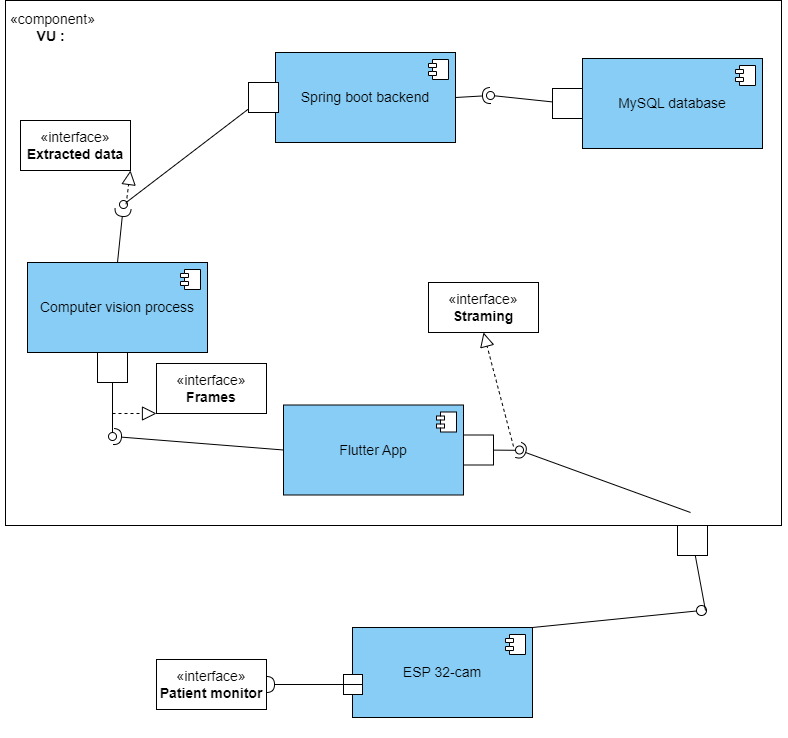

The diagram above was exported from draw.io. Its source (the exported page's mxGraphModel, read from the mxfile embedded in the PNG):
<mxGraphModel dx="3787" dy="2900" grid="0" gridSize="10" guides="1" tooltips="1" connect="1" arrows="1" fold="1" page="1" pageScale="1" pageWidth="827" pageHeight="1169" background="#ffffff" math="0" shadow="0">
  <root>
    <mxCell id="0" />
    <mxCell id="1" parent="0" />
    <mxCell id="SW_jWYu1tHivDOUj3hH9-3" value="ESP 32-cam" style="html=1;dropTarget=0;whiteSpace=wrap;fillColor=#88CDF6;fontSize=14;" parent="1" vertex="1">
      <mxGeometry x="-462" y="-230" width="180" height="90" as="geometry" />
    </mxCell>
    <mxCell id="SW_jWYu1tHivDOUj3hH9-4" value="" style="shape=module;jettyWidth=8;jettyHeight=4;fontSize=14;" parent="SW_jWYu1tHivDOUj3hH9-3" vertex="1">
      <mxGeometry x="1" width="20" height="20" relative="1" as="geometry">
        <mxPoint x="-27" y="7" as="offset" />
      </mxGeometry>
    </mxCell>
    <mxCell id="SW_jWYu1tHivDOUj3hH9-6" value="" style="endArrow=none;html=1;rounded=0;align=center;verticalAlign=top;endFill=0;labelBackgroundColor=none;endSize=2;" parent="1" edge="1">
      <mxGeometry relative="1" as="geometry">
        <mxPoint x="486" y="329" as="sourcePoint" />
      </mxGeometry>
    </mxCell>
    <mxCell id="SW_jWYu1tHivDOUj3hH9-10" value="«interface»&lt;br style=&quot;font-size: 14px;&quot;&gt;&lt;b style=&quot;font-size: 14px;&quot;&gt;Patient monitor&lt;/b&gt;" style="html=1;whiteSpace=wrap;fontSize=14;" parent="1" vertex="1">
      <mxGeometry x="-658" y="-198" width="110" height="50" as="geometry" />
    </mxCell>
    <mxCell id="SW_jWYu1tHivDOUj3hH9-26" value="" style="ellipse;whiteSpace=wrap;html=1;align=center;aspect=fixed;fillColor=none;strokeColor=none;resizable=0;perimeter=centerPerimeter;rotatable=0;allowArrows=0;points=[];outlineConnect=1;fontSize=14;" parent="1" vertex="1">
      <mxGeometry x="-542" y="-129.5" width="10" height="10" as="geometry" />
    </mxCell>
    <mxCell id="SW_jWYu1tHivDOUj3hH9-34" value="" style="html=1;dropTarget=0;whiteSpace=wrap;fontSize=14;" parent="1" vertex="1">
      <mxGeometry x="-809" y="-857" width="776" height="525" as="geometry" />
    </mxCell>
    <mxCell id="SW_jWYu1tHivDOUj3hH9-36" value="«component»&lt;br style=&quot;border-color: var(--border-color); font-size: 14px;&quot;&gt;&lt;b style=&quot;border-color: var(--border-color); font-size: 14px;&quot;&gt;VU :&amp;nbsp;&lt;/b&gt;" style="text;html=1;align=center;verticalAlign=middle;resizable=0;points=[];autosize=1;strokeColor=none;fillColor=none;fontSize=14;" parent="1" vertex="1">
      <mxGeometry x="-814" y="-853" width="103" height="46" as="geometry" />
    </mxCell>
    <mxCell id="SW_jWYu1tHivDOUj3hH9-46" value="" style="html=1;rounded=0;fontSize=14;" parent="1" vertex="1">
      <mxGeometry x="-471" y="-183" width="19" height="20" as="geometry" />
    </mxCell>
    <mxCell id="SW_jWYu1tHivDOUj3hH9-50" value="" style="rounded=0;orthogonalLoop=1;jettySize=auto;html=1;endArrow=halfCircle;endFill=0;endSize=6;strokeWidth=1;sketch=0;fontSize=14;curved=1;exitX=1;exitY=0.5;exitDx=0;exitDy=0;entryX=1;entryY=0.5;entryDx=0;entryDy=0;" parent="1" source="SW_jWYu1tHivDOUj3hH9-46" target="SW_jWYu1tHivDOUj3hH9-10" edge="1">
      <mxGeometry relative="1" as="geometry">
        <mxPoint x="-947" y="-151.5" as="sourcePoint" />
      </mxGeometry>
    </mxCell>
    <mxCell id="SW_jWYu1tHivDOUj3hH9-51" value="" style="ellipse;whiteSpace=wrap;html=1;align=center;aspect=fixed;fillColor=none;strokeColor=none;resizable=0;perimeter=centerPerimeter;rotatable=0;allowArrows=0;points=[];outlineConnect=1;fontSize=14;" parent="1" vertex="1">
      <mxGeometry x="-502" y="-166" width="10" height="10" as="geometry" />
    </mxCell>
    <mxCell id="SW_jWYu1tHivDOUj3hH9-52" value="" style="html=1;rounded=0;fontSize=14;" parent="1" vertex="1">
      <mxGeometry x="-137" y="-332" width="30" height="30" as="geometry" />
    </mxCell>
    <mxCell id="SW_jWYu1tHivDOUj3hH9-53" value="" style="endArrow=none;html=1;rounded=0;align=center;verticalAlign=top;endFill=0;labelBackgroundColor=none;endSize=2;fontSize=14;" parent="1" source="SW_jWYu1tHivDOUj3hH9-52" edge="1">
      <mxGeometry relative="1" as="geometry">
        <mxPoint x="-109" y="-247" as="targetPoint" />
      </mxGeometry>
    </mxCell>
    <mxCell id="SW_jWYu1tHivDOUj3hH9-62" value="" style="rounded=0;orthogonalLoop=1;jettySize=auto;html=1;endArrow=oval;endFill=0;sketch=0;sourcePerimeterSpacing=0;targetPerimeterSpacing=0;endSize=10;exitX=1;exitY=0;exitDx=0;exitDy=0;fontSize=14;" parent="1" source="SW_jWYu1tHivDOUj3hH9-3" edge="1">
      <mxGeometry relative="1" as="geometry">
        <mxPoint x="11" y="-655.5" as="sourcePoint" />
        <mxPoint x="-113" y="-247" as="targetPoint" />
      </mxGeometry>
    </mxCell>
    <mxCell id="SW_jWYu1tHivDOUj3hH9-63" value="" style="ellipse;whiteSpace=wrap;html=1;align=center;aspect=fixed;fillColor=none;strokeColor=none;resizable=0;perimeter=centerPerimeter;rotatable=0;allowArrows=0;points=[];outlineConnect=1;fontSize=14;" parent="1" vertex="1">
      <mxGeometry x="-37" y="-308" width="10" height="10" as="geometry" />
    </mxCell>
    <mxCell id="SW_jWYu1tHivDOUj3hH9-1" value="Flutter App" style="html=1;dropTarget=0;whiteSpace=wrap;fillColor=#88CDF6;fontSize=14;" parent="1" vertex="1">
      <mxGeometry x="-531" y="-452.5" width="180" height="90" as="geometry" />
    </mxCell>
    <mxCell id="SW_jWYu1tHivDOUj3hH9-2" value="" style="shape=module;jettyWidth=8;jettyHeight=4;fontSize=14;" parent="SW_jWYu1tHivDOUj3hH9-1" vertex="1">
      <mxGeometry x="1" width="20" height="20" relative="1" as="geometry">
        <mxPoint x="-27" y="7" as="offset" />
      </mxGeometry>
    </mxCell>
    <mxCell id="SW_jWYu1tHivDOUj3hH9-70" value="" style="html=1;rounded=0;fontSize=14;" parent="1" vertex="1">
      <mxGeometry x="-351" y="-422.5" width="30" height="30" as="geometry" />
    </mxCell>
    <mxCell id="SW_jWYu1tHivDOUj3hH9-71" value="" style="endArrow=none;html=1;rounded=0;align=center;verticalAlign=top;endFill=0;labelBackgroundColor=none;endSize=2;fontSize=14;" parent="1" source="SW_jWYu1tHivDOUj3hH9-70" target="SW_jWYu1tHivDOUj3hH9-72" edge="1">
      <mxGeometry relative="1" as="geometry" />
    </mxCell>
    <mxCell id="SW_jWYu1tHivDOUj3hH9-72" value="" style="ellipse;html=1;fontSize=14;align=center;fillColor=none;points=[];aspect=fixed;resizable=0;verticalAlign=bottom;labelPosition=center;verticalLabelPosition=top;flipH=1;" parent="1" vertex="1">
      <mxGeometry x="-299" y="-411.5" width="8" height="8" as="geometry" />
    </mxCell>
    <mxCell id="SW_jWYu1tHivDOUj3hH9-73" value="" style="rounded=0;orthogonalLoop=1;jettySize=auto;html=1;endArrow=halfCircle;endFill=0;endSize=6;strokeWidth=1;sketch=0;fontSize=14;curved=1;exitX=-0.04;exitY=1.28;exitDx=0;exitDy=0;entryX=0.679;entryY=0.473;entryDx=0;entryDy=0;entryPerimeter=0;exitPerimeter=0;" parent="1" source="SW_jWYu1tHivDOUj3hH9-74" target="SW_jWYu1tHivDOUj3hH9-72" edge="1">
      <mxGeometry relative="1" as="geometry">
        <mxPoint x="-248" y="-516" as="sourcePoint" />
      </mxGeometry>
    </mxCell>
    <mxCell id="SW_jWYu1tHivDOUj3hH9-74" value="" style="ellipse;whiteSpace=wrap;html=1;align=center;aspect=fixed;fillColor=none;strokeColor=none;resizable=0;perimeter=centerPerimeter;rotatable=0;allowArrows=0;points=[];outlineConnect=1;fontSize=14;" parent="1" vertex="1">
      <mxGeometry x="-129" y="-350" width="10" height="10" as="geometry" />
    </mxCell>
    <mxCell id="SW_jWYu1tHivDOUj3hH9-27" value="«interface»&lt;br style=&quot;font-size: 14px;&quot;&gt;&lt;b style=&quot;font-size: 14px;&quot;&gt;Straming&lt;/b&gt;" style="html=1;whiteSpace=wrap;fontSize=14;" parent="1" vertex="1">
      <mxGeometry x="-386" y="-575" width="110" height="50" as="geometry" />
    </mxCell>
    <mxCell id="SW_jWYu1tHivDOUj3hH9-28" value="Spring boot backend" style="html=1;dropTarget=0;whiteSpace=wrap;fillColor=#88CDF6;fontSize=14;" parent="1" vertex="1">
      <mxGeometry x="-539" y="-805" width="180" height="90" as="geometry" />
    </mxCell>
    <mxCell id="SW_jWYu1tHivDOUj3hH9-29" value="" style="shape=module;jettyWidth=8;jettyHeight=4;fontSize=14;" parent="SW_jWYu1tHivDOUj3hH9-28" vertex="1">
      <mxGeometry x="1" width="20" height="20" relative="1" as="geometry">
        <mxPoint x="-27" y="7" as="offset" />
      </mxGeometry>
    </mxCell>
    <mxCell id="SW_jWYu1tHivDOUj3hH9-30" value="MySQL database" style="html=1;dropTarget=0;whiteSpace=wrap;fillColor=#88CDF6;fontSize=14;" parent="1" vertex="1">
      <mxGeometry x="-232" y="-799" width="180" height="90" as="geometry" />
    </mxCell>
    <mxCell id="SW_jWYu1tHivDOUj3hH9-31" value="" style="shape=module;jettyWidth=8;jettyHeight=4;fontSize=14;" parent="SW_jWYu1tHivDOUj3hH9-30" vertex="1">
      <mxGeometry x="1" width="20" height="20" relative="1" as="geometry">
        <mxPoint x="-27" y="7" as="offset" />
      </mxGeometry>
    </mxCell>
    <mxCell id="SW_jWYu1tHivDOUj3hH9-32" value="Computer vision process" style="html=1;dropTarget=0;whiteSpace=wrap;fillColor=#88CDF6;fontSize=14;" parent="1" vertex="1">
      <mxGeometry x="-787" y="-595" width="180" height="90" as="geometry" />
    </mxCell>
    <mxCell id="SW_jWYu1tHivDOUj3hH9-33" value="" style="shape=module;jettyWidth=8;jettyHeight=4;fontSize=14;" parent="SW_jWYu1tHivDOUj3hH9-32" vertex="1">
      <mxGeometry x="1" width="20" height="20" relative="1" as="geometry">
        <mxPoint x="-27" y="7" as="offset" />
      </mxGeometry>
    </mxCell>
    <mxCell id="SW_jWYu1tHivDOUj3hH9-81" value="" style="html=1;rounded=0;fontSize=14;" parent="1" vertex="1">
      <mxGeometry x="-717" y="-505" width="30" height="30" as="geometry" />
    </mxCell>
    <mxCell id="SW_jWYu1tHivDOUj3hH9-82" value="" style="endArrow=none;html=1;rounded=0;align=center;verticalAlign=top;endFill=0;labelBackgroundColor=none;endSize=2;fontSize=14;" parent="1" source="SW_jWYu1tHivDOUj3hH9-81" target="SW_jWYu1tHivDOUj3hH9-83" edge="1">
      <mxGeometry relative="1" as="geometry" />
    </mxCell>
    <mxCell id="SW_jWYu1tHivDOUj3hH9-83" value="" style="ellipse;html=1;fontSize=14;align=center;fillColor=none;points=[];aspect=fixed;resizable=0;verticalAlign=bottom;labelPosition=center;verticalLabelPosition=top;flipH=1;" parent="1" vertex="1">
      <mxGeometry x="-706" y="-425" width="8" height="8" as="geometry" />
    </mxCell>
    <mxCell id="SW_jWYu1tHivDOUj3hH9-84" value="" style="rounded=0;orthogonalLoop=1;jettySize=auto;html=1;endArrow=halfCircle;endFill=0;endSize=6;strokeWidth=1;sketch=0;fontSize=14;curved=1;exitX=0;exitY=0.5;exitDx=0;exitDy=0;" parent="1" source="SW_jWYu1tHivDOUj3hH9-1" target="SW_jWYu1tHivDOUj3hH9-85" edge="1">
      <mxGeometry relative="1" as="geometry">
        <mxPoint x="-233" y="-514" as="sourcePoint" />
      </mxGeometry>
    </mxCell>
    <mxCell id="SW_jWYu1tHivDOUj3hH9-85" value="" style="ellipse;whiteSpace=wrap;html=1;align=center;aspect=fixed;fillColor=none;strokeColor=none;resizable=0;perimeter=centerPerimeter;rotatable=0;allowArrows=0;points=[];outlineConnect=1;fontSize=14;" parent="1" vertex="1">
      <mxGeometry x="-706" y="-426" width="10" height="10" as="geometry" />
    </mxCell>
    <mxCell id="SW_jWYu1tHivDOUj3hH9-86" value="«interface»&lt;br style=&quot;font-size: 14px;&quot;&gt;&lt;b style=&quot;font-size: 14px;&quot;&gt;Frames&lt;/b&gt;" style="html=1;whiteSpace=wrap;fontSize=14;" parent="1" vertex="1">
      <mxGeometry x="-658" y="-494" width="110" height="50" as="geometry" />
    </mxCell>
    <mxCell id="SW_jWYu1tHivDOUj3hH9-90" value="" style="rounded=0;orthogonalLoop=1;jettySize=auto;html=1;endArrow=halfCircle;endFill=0;endSize=6;strokeWidth=1;sketch=0;fontSize=14;curved=1;exitX=0.5;exitY=0;exitDx=0;exitDy=0;" parent="1" source="SW_jWYu1tHivDOUj3hH9-32" target="SW_jWYu1tHivDOUj3hH9-94" edge="1">
      <mxGeometry relative="1" as="geometry">
        <mxPoint x="-375" y="-591" as="sourcePoint" />
        <mxPoint x="-545" y="-605" as="targetPoint" />
      </mxGeometry>
    </mxCell>
    <mxCell id="SW_jWYu1tHivDOUj3hH9-92" value="" style="html=1;rounded=0;fontSize=14;" parent="1" vertex="1">
      <mxGeometry x="-566" y="-775" width="30" height="30" as="geometry" />
    </mxCell>
    <mxCell id="SW_jWYu1tHivDOUj3hH9-93" value="" style="endArrow=none;html=1;rounded=0;align=center;verticalAlign=top;endFill=0;labelBackgroundColor=none;endSize=2;fontSize=14;" parent="1" source="SW_jWYu1tHivDOUj3hH9-92" target="SW_jWYu1tHivDOUj3hH9-94" edge="1">
      <mxGeometry relative="1" as="geometry" />
    </mxCell>
    <mxCell id="SW_jWYu1tHivDOUj3hH9-94" value="" style="ellipse;html=1;fontSize=14;align=center;fillColor=none;points=[];aspect=fixed;resizable=0;verticalAlign=bottom;labelPosition=center;verticalLabelPosition=top;flipH=1;" parent="1" vertex="1">
      <mxGeometry x="-695" y="-657" width="8" height="8" as="geometry" />
    </mxCell>
    <mxCell id="SW_jWYu1tHivDOUj3hH9-95" value="«interface»&lt;br style=&quot;font-size: 14px;&quot;&gt;&lt;b style=&quot;font-size: 14px;&quot;&gt;Extracted data&lt;/b&gt;" style="html=1;whiteSpace=wrap;fontSize=14;" parent="1" vertex="1">
      <mxGeometry x="-794" y="-737" width="110" height="50" as="geometry" />
    </mxCell>
    <mxCell id="SW_jWYu1tHivDOUj3hH9-96" value="" style="html=1;rounded=0;fontSize=14;" parent="1" vertex="1">
      <mxGeometry x="-262" y="-769" width="30" height="30" as="geometry" />
    </mxCell>
    <mxCell id="SW_jWYu1tHivDOUj3hH9-97" value="" style="endArrow=none;html=1;rounded=0;align=center;verticalAlign=top;endFill=0;labelBackgroundColor=none;endSize=2;fontSize=14;" parent="1" source="SW_jWYu1tHivDOUj3hH9-96" target="SW_jWYu1tHivDOUj3hH9-98" edge="1">
      <mxGeometry relative="1" as="geometry" />
    </mxCell>
    <mxCell id="SW_jWYu1tHivDOUj3hH9-98" value="" style="ellipse;html=1;fontSize=14;align=center;fillColor=none;points=[];aspect=fixed;resizable=0;verticalAlign=bottom;labelPosition=center;verticalLabelPosition=top;flipH=1;" parent="1" vertex="1">
      <mxGeometry x="-328" y="-766" width="8" height="8" as="geometry" />
    </mxCell>
    <mxCell id="SW_jWYu1tHivDOUj3hH9-100" value="" style="rounded=0;orthogonalLoop=1;jettySize=auto;html=1;endArrow=halfCircle;endFill=0;endSize=6;strokeWidth=1;sketch=0;fontSize=14;curved=1;exitX=1;exitY=0.5;exitDx=0;exitDy=0;entryX=0.5;entryY=0.5;entryDx=0;entryDy=0;entryPerimeter=0;" parent="1" source="SW_jWYu1tHivDOUj3hH9-28" target="SW_jWYu1tHivDOUj3hH9-98" edge="1">
      <mxGeometry relative="1" as="geometry">
        <mxPoint x="-687" y="-585" as="sourcePoint" />
        <mxPoint x="-681" y="-639" as="targetPoint" />
      </mxGeometry>
    </mxCell>
    <mxCell id="SW_jWYu1tHivDOUj3hH9-102" value="" style="endArrow=block;dashed=1;endFill=0;endSize=12;html=1;rounded=0;exitX=1.25;exitY=0.063;exitDx=0;exitDy=0;exitPerimeter=0;entryX=0.5;entryY=1;entryDx=0;entryDy=0;fontSize=14;" parent="1" source="SW_jWYu1tHivDOUj3hH9-72" target="SW_jWYu1tHivDOUj3hH9-27" edge="1">
      <mxGeometry width="160" relative="1" as="geometry">
        <mxPoint x="-227" y="-523" as="sourcePoint" />
        <mxPoint x="-67" y="-523" as="targetPoint" />
      </mxGeometry>
    </mxCell>
    <mxCell id="SW_jWYu1tHivDOUj3hH9-103" value="" style="endArrow=block;dashed=1;endFill=0;endSize=12;html=1;rounded=0;entryX=0;entryY=1;entryDx=0;entryDy=0;fontSize=14;" parent="1" target="SW_jWYu1tHivDOUj3hH9-86" edge="1">
      <mxGeometry width="160" relative="1" as="geometry">
        <mxPoint x="-702" y="-444" as="sourcePoint" />
        <mxPoint x="-166" y="-454" as="targetPoint" />
      </mxGeometry>
    </mxCell>
    <mxCell id="SW_jWYu1tHivDOUj3hH9-104" value="" style="endArrow=block;dashed=1;endFill=0;endSize=12;html=1;rounded=0;entryX=1;entryY=1;entryDx=0;entryDy=0;exitX=0.179;exitY=0.464;exitDx=0;exitDy=0;exitPerimeter=0;fontSize=14;" parent="1" source="SW_jWYu1tHivDOUj3hH9-94" target="SW_jWYu1tHivDOUj3hH9-95" edge="1">
      <mxGeometry width="160" relative="1" as="geometry">
        <mxPoint x="-326" y="-454" as="sourcePoint" />
        <mxPoint x="-166" y="-454" as="targetPoint" />
      </mxGeometry>
    </mxCell>
  </root>
</mxGraphModel>